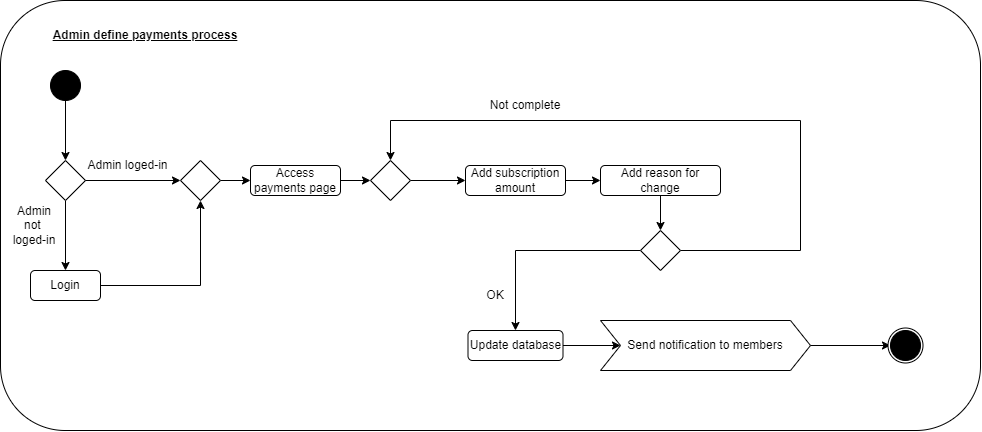

The diagram above was exported from draw.io. Its source (the exported page's mxGraphModel, read from the mxfile embedded in the PNG):
<mxGraphModel dx="1075" dy="464" grid="1" gridSize="10" guides="1" tooltips="1" connect="1" arrows="1" fold="1" page="1" pageScale="1" pageWidth="1169" pageHeight="827" math="0" shadow="0">
  <root>
    <mxCell id="0" />
    <mxCell id="1" parent="0" />
    <mxCell id="Rgt5v65-71ZY1724Dm8l-52" value="" style="rounded=1;whiteSpace=wrap;html=1;" vertex="1" parent="1">
      <mxGeometry x="20" y="40" width="980" height="430" as="geometry" />
    </mxCell>
    <mxCell id="Rgt5v65-71ZY1724Dm8l-6" style="edgeStyle=orthogonalEdgeStyle;rounded=0;orthogonalLoop=1;jettySize=auto;html=1;" edge="1" parent="1" source="Rgt5v65-71ZY1724Dm8l-2" target="Rgt5v65-71ZY1724Dm8l-5">
      <mxGeometry relative="1" as="geometry" />
    </mxCell>
    <mxCell id="Rgt5v65-71ZY1724Dm8l-2" value="" style="ellipse;whiteSpace=wrap;html=1;aspect=fixed;fillColor=#000000;" vertex="1" parent="1">
      <mxGeometry x="70" y="110" width="30" height="30" as="geometry" />
    </mxCell>
    <mxCell id="Rgt5v65-71ZY1724Dm8l-4" value="Admin define payments process" style="text;html=1;align=center;verticalAlign=middle;whiteSpace=wrap;rounded=0;fontStyle=5" vertex="1" parent="1">
      <mxGeometry x="50" y="60" width="230" height="30" as="geometry" />
    </mxCell>
    <mxCell id="Rgt5v65-71ZY1724Dm8l-8" style="edgeStyle=orthogonalEdgeStyle;rounded=0;orthogonalLoop=1;jettySize=auto;html=1;entryX=0.5;entryY=0;entryDx=0;entryDy=0;" edge="1" parent="1" source="Rgt5v65-71ZY1724Dm8l-5" target="Rgt5v65-71ZY1724Dm8l-7">
      <mxGeometry relative="1" as="geometry" />
    </mxCell>
    <mxCell id="Rgt5v65-71ZY1724Dm8l-5" value="" style="rhombus;whiteSpace=wrap;html=1;" vertex="1" parent="1">
      <mxGeometry x="65" y="200" width="40" height="40" as="geometry" />
    </mxCell>
    <mxCell id="Rgt5v65-71ZY1724Dm8l-16" style="edgeStyle=orthogonalEdgeStyle;rounded=0;orthogonalLoop=1;jettySize=auto;html=1;entryX=0.5;entryY=1;entryDx=0;entryDy=0;" edge="1" parent="1" source="Rgt5v65-71ZY1724Dm8l-7" target="Rgt5v65-71ZY1724Dm8l-10">
      <mxGeometry relative="1" as="geometry" />
    </mxCell>
    <mxCell id="Rgt5v65-71ZY1724Dm8l-7" value="Login" style="rounded=1;whiteSpace=wrap;html=1;" vertex="1" parent="1">
      <mxGeometry x="50" y="310" width="70" height="30" as="geometry" />
    </mxCell>
    <mxCell id="Rgt5v65-71ZY1724Dm8l-9" value="Admin loged-in" style="text;html=1;align=center;verticalAlign=middle;whiteSpace=wrap;rounded=0;" vertex="1" parent="1">
      <mxGeometry x="105" y="190" width="85" height="30" as="geometry" />
    </mxCell>
    <mxCell id="Rgt5v65-71ZY1724Dm8l-15" style="edgeStyle=orthogonalEdgeStyle;rounded=0;orthogonalLoop=1;jettySize=auto;html=1;" edge="1" parent="1" source="Rgt5v65-71ZY1724Dm8l-10" target="Rgt5v65-71ZY1724Dm8l-14">
      <mxGeometry relative="1" as="geometry" />
    </mxCell>
    <mxCell id="Rgt5v65-71ZY1724Dm8l-10" value="" style="rhombus;whiteSpace=wrap;html=1;" vertex="1" parent="1">
      <mxGeometry x="200" y="200" width="40" height="40" as="geometry" />
    </mxCell>
    <mxCell id="Rgt5v65-71ZY1724Dm8l-11" style="edgeStyle=orthogonalEdgeStyle;rounded=0;orthogonalLoop=1;jettySize=auto;html=1;entryX=0;entryY=0.5;entryDx=0;entryDy=0;" edge="1" parent="1" source="Rgt5v65-71ZY1724Dm8l-5" target="Rgt5v65-71ZY1724Dm8l-10">
      <mxGeometry relative="1" as="geometry" />
    </mxCell>
    <mxCell id="Rgt5v65-71ZY1724Dm8l-13" value="Admin not&amp;nbsp; loged-in" style="text;html=1;align=center;verticalAlign=middle;whiteSpace=wrap;rounded=0;" vertex="1" parent="1">
      <mxGeometry x="30" y="240" width="48" height="50" as="geometry" />
    </mxCell>
    <mxCell id="Rgt5v65-71ZY1724Dm8l-21" style="edgeStyle=orthogonalEdgeStyle;rounded=0;orthogonalLoop=1;jettySize=auto;html=1;entryX=0;entryY=0.5;entryDx=0;entryDy=0;" edge="1" parent="1" source="Rgt5v65-71ZY1724Dm8l-14" target="Rgt5v65-71ZY1724Dm8l-20">
      <mxGeometry relative="1" as="geometry" />
    </mxCell>
    <mxCell id="Rgt5v65-71ZY1724Dm8l-14" value="Access payments page" style="rounded=1;whiteSpace=wrap;html=1;" vertex="1" parent="1">
      <mxGeometry x="270" y="205" width="90" height="30" as="geometry" />
    </mxCell>
    <mxCell id="Rgt5v65-71ZY1724Dm8l-30" style="edgeStyle=orthogonalEdgeStyle;rounded=0;orthogonalLoop=1;jettySize=auto;html=1;entryX=0;entryY=0.5;entryDx=0;entryDy=0;" edge="1" parent="1" source="Rgt5v65-71ZY1724Dm8l-20" target="Rgt5v65-71ZY1724Dm8l-29">
      <mxGeometry relative="1" as="geometry" />
    </mxCell>
    <mxCell id="Rgt5v65-71ZY1724Dm8l-20" value="" style="rhombus;whiteSpace=wrap;html=1;" vertex="1" parent="1">
      <mxGeometry x="390" y="200" width="40" height="40" as="geometry" />
    </mxCell>
    <mxCell id="Rgt5v65-71ZY1724Dm8l-58" style="edgeStyle=orthogonalEdgeStyle;rounded=0;orthogonalLoop=1;jettySize=auto;html=1;entryX=0;entryY=0.5;entryDx=0;entryDy=0;" edge="1" parent="1" source="Rgt5v65-71ZY1724Dm8l-29" target="Rgt5v65-71ZY1724Dm8l-57">
      <mxGeometry relative="1" as="geometry" />
    </mxCell>
    <mxCell id="Rgt5v65-71ZY1724Dm8l-29" value="Add subscription amount" style="rounded=1;whiteSpace=wrap;html=1;" vertex="1" parent="1">
      <mxGeometry x="485" y="205" width="100" height="30" as="geometry" />
    </mxCell>
    <mxCell id="Rgt5v65-71ZY1724Dm8l-40" style="edgeStyle=orthogonalEdgeStyle;rounded=0;orthogonalLoop=1;jettySize=auto;html=1;entryX=0.5;entryY=0;entryDx=0;entryDy=0;exitX=1;exitY=0.5;exitDx=0;exitDy=0;" edge="1" parent="1" source="Rgt5v65-71ZY1724Dm8l-38" target="Rgt5v65-71ZY1724Dm8l-20">
      <mxGeometry relative="1" as="geometry">
        <Array as="points">
          <mxPoint x="820" y="290" />
          <mxPoint x="820" y="160" />
          <mxPoint x="410" y="160" />
        </Array>
      </mxGeometry>
    </mxCell>
    <mxCell id="Rgt5v65-71ZY1724Dm8l-43" style="edgeStyle=orthogonalEdgeStyle;rounded=0;orthogonalLoop=1;jettySize=auto;html=1;entryX=0.5;entryY=0;entryDx=0;entryDy=0;" edge="1" parent="1" source="Rgt5v65-71ZY1724Dm8l-38" target="Rgt5v65-71ZY1724Dm8l-42">
      <mxGeometry relative="1" as="geometry" />
    </mxCell>
    <mxCell id="Rgt5v65-71ZY1724Dm8l-38" value="" style="rhombus;whiteSpace=wrap;html=1;" vertex="1" parent="1">
      <mxGeometry x="660" y="270" width="40" height="40" as="geometry" />
    </mxCell>
    <mxCell id="Rgt5v65-71ZY1724Dm8l-41" value="Not complete" style="text;html=1;align=center;verticalAlign=middle;whiteSpace=wrap;rounded=0;" vertex="1" parent="1">
      <mxGeometry x="505" y="120" width="80" height="50" as="geometry" />
    </mxCell>
    <mxCell id="Rgt5v65-71ZY1724Dm8l-46" style="edgeStyle=orthogonalEdgeStyle;rounded=0;orthogonalLoop=1;jettySize=auto;html=1;" edge="1" parent="1" source="Rgt5v65-71ZY1724Dm8l-42" target="Rgt5v65-71ZY1724Dm8l-45">
      <mxGeometry relative="1" as="geometry" />
    </mxCell>
    <mxCell id="Rgt5v65-71ZY1724Dm8l-42" value="Update database" style="rounded=1;whiteSpace=wrap;html=1;" vertex="1" parent="1">
      <mxGeometry x="487.5" y="370" width="95" height="30" as="geometry" />
    </mxCell>
    <mxCell id="Rgt5v65-71ZY1724Dm8l-44" value="OK" style="text;html=1;align=center;verticalAlign=middle;whiteSpace=wrap;rounded=0;" vertex="1" parent="1">
      <mxGeometry x="475" y="310" width="80" height="50" as="geometry" />
    </mxCell>
    <mxCell id="Rgt5v65-71ZY1724Dm8l-49" style="edgeStyle=orthogonalEdgeStyle;rounded=0;orthogonalLoop=1;jettySize=auto;html=1;" edge="1" parent="1" source="Rgt5v65-71ZY1724Dm8l-45" target="Rgt5v65-71ZY1724Dm8l-48">
      <mxGeometry relative="1" as="geometry" />
    </mxCell>
    <mxCell id="Rgt5v65-71ZY1724Dm8l-45" value="Send notification to members" style="shape=step;perimeter=stepPerimeter;whiteSpace=wrap;html=1;fixedSize=1;" vertex="1" parent="1">
      <mxGeometry x="620" y="360" width="210" height="50" as="geometry" />
    </mxCell>
    <mxCell id="Rgt5v65-71ZY1724Dm8l-47" value="" style="ellipse;whiteSpace=wrap;html=1;aspect=fixed;" vertex="1" parent="1">
      <mxGeometry x="907.5" y="367.5" width="35" height="35" as="geometry" />
    </mxCell>
    <mxCell id="Rgt5v65-71ZY1724Dm8l-48" value="" style="ellipse;whiteSpace=wrap;html=1;aspect=fixed;fillColor=#000000;" vertex="1" parent="1">
      <mxGeometry x="910" y="370" width="30" height="30" as="geometry" />
    </mxCell>
    <mxCell id="Rgt5v65-71ZY1724Dm8l-59" style="edgeStyle=orthogonalEdgeStyle;rounded=0;orthogonalLoop=1;jettySize=auto;html=1;entryX=0.5;entryY=0;entryDx=0;entryDy=0;" edge="1" parent="1" source="Rgt5v65-71ZY1724Dm8l-57" target="Rgt5v65-71ZY1724Dm8l-38">
      <mxGeometry relative="1" as="geometry" />
    </mxCell>
    <mxCell id="Rgt5v65-71ZY1724Dm8l-57" value="Add reason for change" style="rounded=1;whiteSpace=wrap;html=1;" vertex="1" parent="1">
      <mxGeometry x="620" y="205" width="120" height="30" as="geometry" />
    </mxCell>
  </root>
</mxGraphModel>